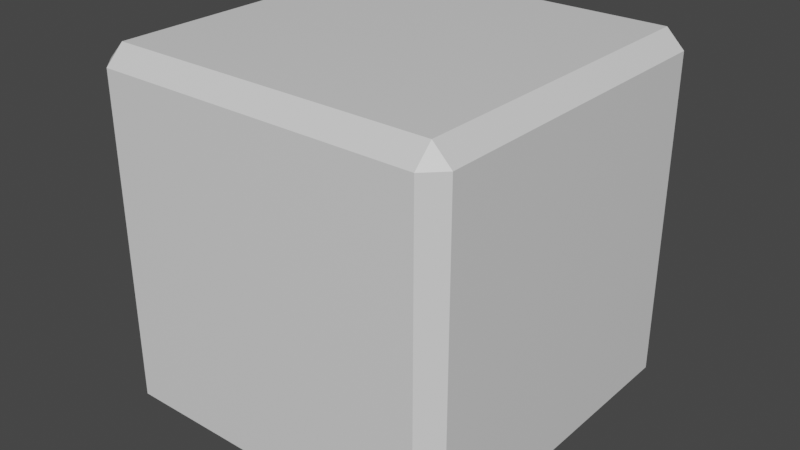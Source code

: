 # Source: cube.blend  (saved by Blender 2.82.7; exported with 4.5.12 LTS)
import bpy
from mathutils import Matrix  # noqa: F401  (used for matrix-valued properties, if any)

bpy.ops.wm.read_factory_settings(use_empty=True)
scene = bpy.context.scene
scene.name = 'Scene'

# ---- collections
col_collection = bpy.data.collections.new('Collection'); scene.collection.children.link(col_collection)

# ---- materials (node trees are filled in below, after node groups)
mat_material = bpy.data.materials.new('Material')
mat_material.alpha_threshold = 0.0
mat_material.use_transparent_shadow = False
mat_material.line_color = (0.0, 0.0, 0.0, 1.0)

# ---- material node trees
mat_material.use_nodes = True; mat_material.node_tree.nodes.clear()
_N = mat_material.node_tree.nodes; _L = mat_material.node_tree.links
n0 = _N.new('ShaderNodeOutputMaterial'); n0.name = 'Material Output'; n0.location = (300, 300)
n1 = _N.new('ShaderNodeBsdfPrincipled'); n1.name = 'Principled BSDF'; n1.location = (10, 300)
n1.distribution = 'GGX'
n1.subsurface_method = 'BURLEY'
n1.inputs[2].default_value = 0.4
n1.inputs[3].default_value = 1.45
n1.inputs[27].default_value = (0.0, 0.0, 0.0, 1.0)
n1.inputs[28].default_value = 1.0
_L.new(n1.outputs[0], n0.inputs[0])
n0.is_active_output = True

# ---- world
world_world = bpy.data.worlds.new('World'); scene.world = world_world
world_world.use_nodes = True; world_world.node_tree.nodes.clear()
_N = world_world.node_tree.nodes; _L = world_world.node_tree.links
n0 = _N.new('ShaderNodeOutputWorld'); n0.name = 'World Output'; n0.location = (300, 300)
n1 = _N.new('ShaderNodeBackground'); n1.name = 'Background'; n1.location = (10, 300)
n1.inputs[0].default_value = (0.05088, 0.05088, 0.05088, 1.0)
_L.new(n1.outputs[0], n0.inputs[0])
n0.is_active_output = True
world_world.color = (0.05088, 0.05088, 0.05088)
world_world.use_sun_shadow = False
world_world.sun_shadow_jitter_overblur = 0.0

# ---- meshes
me_cube = bpy.data.meshes.new('Cube')
me_cube.from_pydata([(0.9, 1.0, 0.9), (0.9, 0.9, 1.0), (1.0, 0.9, 0.9), (0.9, 0.9, -1.0), (0.9, 1.0, -0.9), (1.0, 0.9, -0.9), (1.0, -0.9, 0.9), (0.9, -0.9, 1.0), (0.9, -1.0, 0.9), (1.0, -0.9, -0.9), (0.9, -1.0, -0.9), (0.9, -0.9, -1.0), (-0.9, 1.0, 0.9), (-1.0, 0.9, 0.9), (-0.9, 0.9, 1.0), (-1.0, 0.9, -0.9), (-0.9, 1.0, -0.9), (-0.9, 0.9, -1.0), (-1.0, -0.9, 0.9), (-0.9, -1.0, 0.9), (-0.9, -0.9, 1.0), (-0.9, -0.9, -1.0), (-0.9, -1.0, -0.9), (-1.0, -0.9, -0.9)], [], [(17, 3, 11, 21), (23, 18, 13, 15), (10, 8, 19, 22), (1, 14, 20, 7), (5, 2, 6, 9), (0, 1, 2), (3, 4, 5), (6, 7, 8), (9, 10, 11), (12, 13, 14), (15, 16, 17), (18, 19, 20), (21, 22, 23), (17, 21, 23, 15), (3, 17, 16, 4), (2, 5, 4, 0), (22, 19, 18, 23), (8, 10, 9, 6), (12, 16, 15, 13), (7, 20, 19, 8), (1, 7, 6, 2), (21, 11, 10, 22), (20, 14, 13, 18), (14, 1, 0, 12), (11, 3, 5, 9), (16, 12, 0, 4)])
_uv = me_cube.uv_layers.new(name='UVMap')
_uv.uv.foreach_set('vector', [0.05, 0.95, 0.95, 0.95, 0.95, 0.05, 0.05, 0.05, 0.05, 0.05, 0.05, 0.95, 0.95, 0.95, 0.95, 0.05, 0.95, 0.05, 0.95, 0.95, 0.05, 0.95, 0.05, 0.05, 0.95, 0.95, 0.05, 0.95, 0.05, 0.05, 0.95, 0.05, 0.95, 0.05, 0.95, 0.95, 0.05, 0.95, 0.05, 0.05, 0.95, 1.0, 0.95, 0.95, 1.0, 0.95, 0.95, 0.95, 0.95, 1.0, 1.0, 0.95, 1.0, 0.05, 0.95, 0.05, 0.95, 0.0, 1.0, 0.05, 0.95, 0.0, 0.95, 0.05, 0.05, 1.0, 0.0, 0.95, 0.05, 0.95, 0.0, 0.95, 0.05, 1.0, 0.05, 0.95, 0.0, 0.05, 0.05, 0.0, 0.05, 0.05, 0.05, 0.05, 0.05, 0.0, 0.0, 0.05, 0.05, 0.95, 0.05, 0.05, 0.0, 0.05, 0.0, 0.95, 0.95, 0.95, 0.05, 0.95, 0.05, 1.0, 0.95, 1.0, 1.0, 0.95, 1.0, 0.05, 0.95, 0.05, 0.95, 0.95, 0.05, 0.05, 0.05, 0.95, 0.0, 0.95, 0.0, 0.05, 0.95, 0.95, 0.95, 0.05, 1.0, 0.05, 1.0, 0.95, 0.05, 0.95, 0.05, 0.05, 0.0, 0.05, 0.0, 0.95, 0.95, 0.05, 0.05, 0.05, 0.05, 0.0, 0.95, 0.0, 0.95, 0.95, 0.95, 0.05, 1.0, 0.05, 1.0, 0.95, 0.05, 0.05, 0.95, 0.05, 0.95, 0.0, 0.05, 0.0, 0.05, 0.05, 0.05, 0.95, 0.0, 0.95, 0.0, 0.05, 0.05, 0.95, 0.95, 0.95, 0.95, 1.0, 0.05, 1.0, 0.95, 0.05, 0.95, 0.95, 1.0, 0.95, 1.0, 0.05, 0.05, 0.05, 0.05, 0.95, 0.95, 0.95, 0.95, 0.05])
me_cube.materials.append(mat_material)
me_cube.use_remesh_preserve_volume = False
me_cube.use_remesh_preserve_attributes = False
me_cube.use_mirror_vertex_groups = False
me_cube.update()

# ---- objects
ob_cube = bpy.data.objects.new('Cube', me_cube)

# ---- transforms, parenting, visibility, modifiers, constraints
ob_cube.location = (0.0, 0.0, 0.0)
ob_cube.lock_rotations_4d = False
ob_cube.empty_display_type = 'ARROWS'
ob_cube.lineart.crease_threshold = 0.0

# ---- collection membership
col_collection.objects.link(ob_cube)

# ---- scene / render settings (as saved in the file)
scene.frame_start = 1; scene.frame_end = 250; scene.frame_set(1)
scene.render.engine = 'BLENDER_EEVEE_NEXT'
scene.cycles.use_denoising = False
scene.cycles.samples = 128
scene.cycles.sampling_pattern = 'TABULATED_SOBOL'
scene.cycles.use_adaptive_sampling = False
scene.cycles.use_light_tree = False
scene.view_settings.view_transform = 'Filmic'
bpy.context.view_layer.update()

# ---- added for rendering (the .blend has no active camera and no usable light): camera, sun
cam_auto = bpy.data.cameras.new('AutoCamera')
cam_auto.lens = 50.0
cam_auto.sensor_width = 36.0
cam_auto.clip_end = 1000.0
ob_auto_camera = bpy.data.objects.new('AutoCamera', cam_auto)
scene.collection.objects.link(ob_auto_camera)
ob_auto_camera.location = (3.20507, -3.84609, 2.56406)
ob_auto_camera.rotation_euler = (1.09748, -7.21219e-08, 0.694738)
scene.camera = ob_auto_camera
light_auto_sun = bpy.data.lights.new('AutoSun', 'SUN')
light_auto_sun.energy = 3.0
light_auto_sun.angle = 0.0523599
ob_auto_sun = bpy.data.objects.new('AutoSun', light_auto_sun)
scene.collection.objects.link(ob_auto_sun)
ob_auto_sun.rotation_euler = (0.872665, 0.174533, 0.523599)
bpy.context.view_layer.update()
